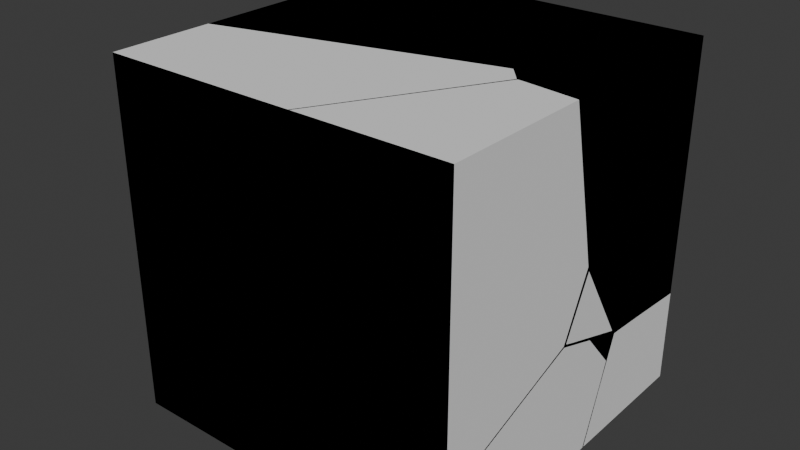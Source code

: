 # Source: Meshs.blend  (saved by Blender 4.1.24; exported with 4.5.12 LTS)
import bpy
from mathutils import Matrix  # noqa: F401  (used for matrix-valued properties, if any)

bpy.ops.wm.read_factory_settings(use_empty=True)
scene = bpy.context.scene
scene.name = 'Scene'

# ---- collections
col_collection = bpy.data.collections.new('Collection'); scene.collection.children.link(col_collection)

# ---- world
world_world = bpy.data.worlds.new('World'); scene.world = world_world
world_world.use_nodes = True; world_world.node_tree.nodes.clear()
_N = world_world.node_tree.nodes; _L = world_world.node_tree.links
n0 = _N.new('ShaderNodeOutputWorld'); n0.name = 'World Output'; n0.location = (300, 300)
n1 = _N.new('ShaderNodeBackground'); n1.name = 'Background'; n1.location = (10, 300)
n1.inputs[0].default_value = (0.05088, 0.05088, 0.05088, 1.0)
_L.new(n1.outputs[0], n0.inputs[0])
n0.is_active_output = True
world_world.color = (0.05088, 0.05088, 0.05088)
world_world.use_sun_shadow = False
world_world.sun_shadow_jitter_overblur = 0.0

# ---- meshes
me_cube_001 = bpy.data.meshes.new('Cube.001')
me_cube_001.from_pydata([(-0.25, -0.25, 0.25), (-0.25, -0.25, -0.25), (-0.25, 0.25, 0.25), (-0.25, 0.25, -0.25), (0.25, -0.25, 0.25), (0.25, -0.25, -0.25), (0.25, 0.25, 0.25), (0.25, 0.25, -0.25), (-0.2951, -0.04103, 0.143), (-0.2951, -0.04103, -0.00204), (-0.2951, 0.04103, 0.143), (-0.2951, 0.04103, -0.00204), (-0.249, -0.04103, 0.143), (-0.249, -0.04103, -0.00204), (-0.249, 0.04103, 0.143), (-0.249, 0.04103, -0.00204)], [], [(0, 2, 3, 1), (2, 6, 7, 3), (6, 4, 5, 7), (4, 0, 1, 5), (2, 0, 4, 6), (7, 5, 1, 3), (8, 10, 11, 9), (10, 14, 15, 11), (12, 8, 9, 13), (10, 8, 12, 14), (15, 13, 9, 11)])
_uv = me_cube_001.uv_layers.new(name='UVMap')
_uv.uv.foreach_set('vector', [0.8745, 0.781, 0.6559, 0.781, 0.6559, 0.5629, 0.8745, 0.5629, 0.6548, 0.7811, 0.4382, 0.7811, 0.4382, 0.5633, 0.6548, 0.5633, 0.2178, 0.7802, 0.0006229, 0.7802, 0.0006228, 0.5644, 0.2178, 0.5644, 0.4359, 0.7815, 0.2193, 0.7815, 0.2193, 0.5634, 0.4359, 0.5634, 0.655, 0.9988, 0.4381, 0.9988, 0.4381, 0.7825, 0.655, 0.7825, 0.2195, 0.999, 0.2195, 0.7817, 0.4375, 0.7817, 0.4375, 0.999, 0.07748, 0.9228, 0.047, 0.9228, 0.047, 0.9835, 0.07748, 0.9835, 0.09231, 0.9231, 0.08054, 0.9231, 0.08054, 0.9831, 0.09231, 0.9831, 0.04512, 0.9227, 0.03335, 0.9227, 0.03335, 0.9826, 0.04512, 0.9826, 0.01597, 0.9994, 0.04692, 0.9994, 0.04692, 0.9847, 0.01597, 0.9847, 0.07789, 0.9847, 0.04694, 0.9847, 0.04694, 0.9994, 0.07789, 0.9994])
me_cube_001.update()
me_cube_002 = bpy.data.meshes.new('Cube.002')
me_cube_002.from_pydata([(-0.25, -0.25, 0.25), (-0.25, -0.25, -0.25), (-0.25, 0.25, 0.25), (-0.25, 0.25, -0.25), (0.25, -0.25, 0.25), (0.25, -0.25, -0.25), (0.25, 0.25, 0.25), (0.25, 0.25, -0.25)], [], [(0, 2, 3, 1), (2, 6, 7, 3), (6, 4, 5, 7), (4, 0, 1, 5), (2, 0, 4, 6), (7, 5, 1, 3)])
_uv = me_cube_002.uv_layers.new(name='UVMap')
_uv.uv.foreach_set('vector', [0.0001, 0.9999, 0.0001, 0.0001, 0.9999, 0.0001001, 0.9999, 0.9999, 0.0001, 0.9999, 0.0001, 0.0001, 0.9999, 0.0001001, 0.9999, 0.9999, 0.9999, 0.0001001, 0.9999, 0.9999, 0.0001, 0.9999, 0.0001, 0.0001, 0.9999, 0.0001001, 0.9999, 0.9999, 0.0001, 0.9999, 0.0001, 0.0001, 0.0001001, 0.9999, 0.0001, 0.0001, 0.9999, 0.0001, 0.9999, 0.9999, 0.9999, 0.0001, 0.9999, 0.9999, 0.0001, 0.9999, 9.994e-05, 0.0001])
me_cube_002.update()
me_cube_003 = bpy.data.meshes.new('Cube.003')
me_cube_003.from_pydata([(-0.25, -0.25, 0.25), (-0.25, -0.25, -0.25), (-0.25, 0.25, 0.25), (-0.25, 0.25, -0.25), (0.25, -0.25, 0.25), (0.25, -0.25, -0.25), (0.25, 0.25, 0.25), (0.25, 0.25, -0.25)], [], [(0, 2, 3, 1), (2, 6, 7, 3), (6, 4, 5, 7), (4, 0, 1, 5), (2, 0, 4, 6), (7, 5, 1, 3)])
_uv = me_cube_003.uv_layers.new(name='UVMap')
_uv.uv.foreach_set('vector', [0.0001, 0.9999, 0.0001, 0.0001, 0.9999, 0.0001001, 0.9999, 0.9999, 0.0001, 0.9999, 0.0001, 0.0001, 0.9999, 0.0001001, 0.9999, 0.9999, 0.9999, 0.0001001, 0.9999, 0.9999, 0.0001, 0.9999, 0.0001, 0.0001, 0.9999, 0.0001001, 0.9999, 0.9999, 0.0001, 0.9999, 0.0001, 0.0001, 0.0001001, 0.9999, 0.0001, 0.0001, 0.9999, 0.0001, 0.9999, 0.9999, 0.9999, 0.0001, 0.9999, 0.9999, 0.0001, 0.9999, 9.994e-05, 0.0001])
me_cube_003.update()
me_ore_001_cell_016 = bpy.data.meshes.new('Ore.001_cell.016')
me_ore_001_cell_016.from_pydata([(-0.2802, -0.1969, 0.2812), (0.0629, 0.2982, -0.02615), (0.2181, 0.1484, -0.06951), (0.00693, -0.1969, 0.2812), (0.2198, 0.07075, 0.05278), (0.1336, 0.02848, 0.2812), (0.1226, -0.1969, -0.143), (0.2198, 0.03117, -0.02877), (0.08455, -0.1969, -0.2188), (0.08666, -0.1848, -0.2188), (0.2198, 0.04448, -0.0334), (0.1225, 0.03497, -0.2188), (0.2198, 0.1435, -0.06466), (0.1286, 0.03421, 0.2812), (0.1118, 0.0534, 0.2812), (0.1034, 0.05149, 0.2812), (0.07346, 0.06669, -0.2188), (0.03272, 0.09274, -0.2188), (-0.2802, 0.2125, -0.02893), (-0.2802, 0.1783, 0.01195), (0.04869, 0.03746, 0.2812), (-0.2802, -0.05005, 0.2812), (-0.2541, -0.1969, -0.2188), (-0.2802, -0.1969, -0.1693), (-0.2802, -0.1273, -0.2188), (-0.2802, 0.01696, -0.2188), (0.00693, -0.1969, 0.2812), (0.1226, -0.1969, -0.143), (0.08455, -0.1969, -0.2188), (0.08666, -0.1848, -0.2188), (0.2198, 0.03117, -0.02877), (0.2198, 0.04448, -0.0334), (0.1225, 0.03497, -0.2188), (0.07346, 0.06669, -0.2188), (-0.2802, 0.2125, -0.02893), (-0.2802, 0.1783, 0.01195), (0.04869, 0.03746, 0.2812), (-0.2802, -0.05005, 0.2812), (-0.2541, -0.1969, -0.2188), (-0.2802, -0.1969, -0.1693), (-0.2802, -0.1273, -0.2188), (-0.2802, 0.01696, -0.2188), (0.03272, 0.09274, -0.2188), (0.1336, 0.02848, 0.2812), (0.2198, 0.1435, -0.06466), (0.1286, 0.03421, 0.2812), (0.1034, 0.05149, 0.2812), (0.2198, 0.07075, 0.05278), (0.1118, 0.0534, 0.2812)], [], [(30, 27, 28, 29, 31), (42, 41, 34, 1), (44, 2, 45, 43, 47), (2, 1, 48, 45), (46, 48, 1), (32, 33, 2), (2, 33, 42, 1), (36, 46, 1, 34, 35), (30, 47, 43, 3, 27), (36, 35, 37), (39, 40, 22), (24, 23, 0, 21, 19, 18, 25), (4, 7, 10, 12), (26, 0, 23, 38, 8, 6), (21, 0, 26, 5, 13, 14, 15, 20), (9, 8, 38, 24, 25, 17, 16, 11), (2, 44, 31, 29, 32)])
me_ore_001_cell_016.polygons.foreach_set('material_index', [0, 0, 0, 0, 0, 0, 0, 0, 0, 0, 0, 144, 144, 144, 144, 144, 0])
_k = set([(3, 27), (3, 43), (4, 7), (4, 12), (5, 13), (5, 26), (6, 8), (6, 26), (7, 10), (8, 9), (9, 11), (10, 12), (11, 16), (13, 14), (14, 15), (15, 20), (16, 17), (17, 25), (18, 19), (18, 25), (19, 21), (20, 21), (22, 39), (22, 40), (23, 24), (23, 38), (24, 38), (27, 28), (28, 29), (29, 32), (30, 31), (30, 47), (31, 44), (32, 33), (33, 42), (34, 35), (34, 41), (35, 37), (36, 37), (36, 46), (39, 40), (41, 42), (43, 45), (44, 47), (45, 48), (46, 48)])
me_ore_001_cell_016.attributes.new('sharp_edge', 'BOOLEAN', 'EDGE').data.foreach_set('value', [ (min(e.vertices), max(e.vertices)) in _k for e in me_ore_001_cell_016.edges])
_uv = me_ore_001_cell_016.uv_layers.new(name='UVMap')
_uv.uv.foreach_set('vector', [0.8476, 0.8476, 0.1525, 0.1525, 0.9032, 0.1532, 1.0, 0.1901, 1.0, 0.8882, 0.2066, 0.2066, 0.7905, 0.7376, 1.0, 0.1282, 1.0, 1.0, 0.07376, 0.07376, 0.0, 0.0, 0.8959, 0.0, 1.0, 0.1251, 1.0, 0.8265, 0.0, 0.0, 1.0, 0.0, 1.0, 0.8829, 0.8959, 0.8959, 0.8596, 0.0, 0.8829, 0.8829, 0.0, 0.0, 1.0, 0.7483, 0.2515, 0.0, 1.0, 0.0, 1.0, 1.0, 0.2515, 0.2515, 0.2066, 0.0, 1.0, 0.0, 0.8609, 0.0, 1.0, 0.1404, 1.0, 1.0, 0.1282, 0.1282, 0.1145, 0.0, 1.0, 0.8476, 0.8265, 0.8265, 0.1251, 0.1251, 0.9957, 0.1486, 1.0, 0.1525, 0.8609, 0.8609, 0.1145, 0.1145, 0.8621, 0.113, 0.7637, 0.4338, 0.432, 0.2183, 0.7638, 0.2187, 0.9999, 0.8606, 0.9008, 0.9999, 0.0001, 0.9999, 0.0001, 0.7062, 0.5385, 0.2495, 0.6202, 0.1811, 0.9999, 0.5722, 0.5432, 0.4647, 0.3801, 0.5438, 0.3709, 0.5172, 0.3084, 0.3193, 0.9999, 0.4257, 0.9999, 0.9999, 0.09921, 0.9999, 0.0001, 0.9476, 0.0001, 0.2705, 0.1517, 0.1944, 0.0001, 0.2938, 0.0001, 0.0001, 0.5743, 0.0001, 0.8276, 0.4508, 0.8176, 0.4623, 0.7839, 0.5007, 0.7672, 0.4968, 0.6578, 0.4688, 0.7337, 0.9757, 0.7295, 0.9999, 0.0524, 0.9999, 9.999e-05, 0.8606, 9.997e-05, 0.5722, 0.6259, 0.4207, 0.7073, 0.4728, 0.8053, 0.5362, 1.0, 0.0, 1.0, 0.07376, 0.8882, 0.8882, 0.1901, 0.1901, 0.2517, 0.0])
me_ore_001_cell_016.update()
me_ore_001_cell_007 = bpy.data.meshes.new('Ore.001_cell.007')
me_ore_001_cell_007.from_pydata([(-0.176, 0.1067, 0.1501), (0.167, -0.1531, 0.1501), (-0.176, -0.01481, -0.1207), (-0.176, -0.2432, 0.1501), (0.2154, -0.1403, 0.1501), (0.186, 0.1067, 0.1501), (0.165, 0.1067, -0.1547), (0.1464, 0.1067, -0.1551), (-0.176, 0.0177, -0.1591), (-0.176, 0.1067, -0.1612), (0.167, -0.1531, 0.1501), (-0.176, -0.2432, 0.1501), (0.2154, -0.1403, 0.1501), (0.186, 0.1067, 0.1501), (-0.176, 0.0177, -0.1591), (-0.176, 0.1067, -0.1612), (0.1464, 0.1067, -0.1551), (-0.176, -0.01481, -0.1207), (0.165, 0.1067, -0.1547)], [], [(10, 11, 17), (18, 14, 15, 16), (17, 14, 18, 4, 10), (8, 2, 3, 0, 9), (9, 0, 13, 6, 7), (0, 3, 1, 12, 13), (18, 5, 4)])
me_ore_001_cell_007.polygons.foreach_set('material_index', [0, 0, 0, 144, 144, 144, 0])
_k = set([(1, 3), (1, 12), (2, 3), (2, 8), (4, 5), (4, 10), (5, 18), (6, 7), (6, 13), (7, 9), (8, 9), (10, 11), (11, 17), (12, 13), (14, 15), (14, 17), (15, 16), (16, 18)])
me_ore_001_cell_007.attributes.new('sharp_edge', 'BOOLEAN', 'EDGE').data.foreach_set('value', [ (min(e.vertices), max(e.vertices)) in _k for e in me_ore_001_cell_007.edges])
_uv = me_ore_001_cell_007.uv_layers.new(name='UVMap')
_uv.uv.foreach_set('vector', [0.8759, 0.0, 0.8622, 0.7502, 0.1105, 0.0, 0.0, 0.0, 0.8733, 0.0, 0.8727, 0.5869, 0.04839, 0.04839, 1.0, 0.8895, 0.8733, 0.8733, 0.0, 0.0, 0.874, 0.0, 1.0, 0.1241, 0.6185, 0.1781, 0.5416, 0.2432, 0.0001, 0.6999, 0.0001, 0.0001, 0.6227, 0.0001001, 0.6227, 0.9999, 0.0001, 0.9999, 0.0001, 0.276, 0.6096, 0.3181, 0.6104, 0.3553, 0.0001001, 0.9999, 0.0001, 0.3001, 0.686, 0.4803, 0.7819, 0.5135, 0.724, 0.9999, 0.9518, 0.9518, 0.8588, 0.1272, 0.8584, 0.8584])
me_ore_001_cell_007.update()
me_ore_001_cell_010 = bpy.data.meshes.new('Ore.001_cell.010')
me_ore_001_cell_010.from_pydata([(-0.1478, 0.09455, -0.08459), (0.1944, 0.09217, 0.1084), (0.1767, 0.09455, 0.108), (-0.1478, 0.005856, 0.1044), (-0.1478, 0.09455, 0.1021), (-0.1478, -0.189, -0.08459), (-0.08537, -0.174, -0.08459), (0.1642, -0.1133, -0.08459), (0.1412, 0.09455, -0.08459), (0.1944, 0.09217, 0.1084), (0.1767, 0.09455, 0.108), (-0.1478, 0.09455, 0.1021), (-0.1478, 0.005856, 0.1044), (-0.1478, -0.189, -0.08459), (-0.08537, -0.174, -0.08459), (0.1642, -0.1133, -0.08459), (0.1412, 0.09455, -0.08459)], [], [(9, 10, 11, 12), (14, 9, 12, 13), (15, 9, 14), (3, 4, 0, 5), (4, 2, 1, 16, 0), (7, 6, 5, 0, 16), (8, 9, 15)])
me_ore_001_cell_010.polygons.foreach_set('material_index', [0, 0, 0, 144, 144, 144, 0])
_k = set([(1, 2), (1, 16), (2, 4), (3, 4), (3, 5), (5, 6), (6, 7), (7, 16), (8, 9), (8, 15), (9, 10), (10, 11), (11, 12), (12, 13), (13, 14), (14, 15)])
me_ore_001_cell_010.attributes.new('sharp_edge', 'BOOLEAN', 'EDGE').data.foreach_set('value', [ (min(e.vertices), max(e.vertices)) in _k for e in me_ore_001_cell_010.edges])
_uv = me_ore_001_cell_010.uv_layers.new(name='UVMap')
_uv.uv.foreach_set('vector', [1.0, 0.0, 1.0, 0.04527, 0.7122, 0.5857, 0.1267, 0.0, 0.2042, 0.0, 1.0, 0.0, 1.0, 0.8733, 0.2073, 0.1621, 1.0, 0.2068, 1.0, 1.0, 0.2042, 0.2042, 0.622, 0.1775, 0.6267, 0.0001001, 0.9999, 0.0001001, 0.9999, 0.567, 0.6267, 0.9999, 0.6147, 0.3512, 0.6141, 0.3163, 0.9999, 0.4221, 0.9999, 0.9999, 0.624, 0.4157, 0.1249, 0.5371, 9.997e-05, 0.567, 9.994e-05, 0.0001, 0.5779, 0.0001, 0.8398, 0.2078, 1.0, 1.0, 0.2068, 0.2068])
me_ore_001_cell_010.update()
me_ore_001_cell_011 = bpy.data.meshes.new('Ore.001_cell.011')
me_ore_001_cell_011.from_pydata([(0.04243, -0.1435, 0.1675), (0.04243, -0.1435, -0.2248), (0.04243, 0.03202, -0.1603), (-0.1683, -0.1435, 0.1675), (-0.0527, -0.1435, -0.2554), (0.04243, 0.07959, -0.1428), (-0.04179, 0.08085, 0.1675), (-0.03424, 0.08032, 0.1675), (0.04243, 0.1215, -0.05378), (0.04243, 0.1094, -0.0003155), (0.04243, 0.07028, 0.1675), (-0.04179, 0.08085, 0.1675), (-0.03424, 0.08032, 0.1675), (-0.0527, -0.1435, -0.2554), (-0.1683, -0.1435, 0.1675), (0.04243, -0.1435, -0.2248), (0.04243, 0.1215, -0.05378), (0.04243, 0.1094, -0.0003155), (0.04243, 0.07028, 0.1675), (0.04243, 0.03202, -0.1603), (0.04243, 0.07959, -0.1428)], [], [(13, 19, 15), (19, 13, 20), (16, 12, 17), (12, 18, 17), (16, 11, 12), (10, 0, 1, 2, 5, 8, 9), (4, 1, 0, 14), (6, 14, 0, 10, 7), (3, 11, 16, 20, 13)])
me_ore_001_cell_011.polygons.foreach_set('material_index', [0, 0, 0, 0, 0, 144, 144, 144, 0])
_k = set([(1, 2), (1, 4), (2, 5), (3, 11), (3, 13), (4, 14), (5, 8), (6, 7), (6, 14), (7, 10), (8, 9), (9, 10), (11, 12), (12, 18), (13, 15), (15, 19), (16, 17), (16, 20), (17, 18), (19, 20)])
me_ore_001_cell_011.attributes.new('sharp_edge', 'BOOLEAN', 'EDGE').data.foreach_set('value', [ (min(e.vertices), max(e.vertices)) in _k for e in me_ore_001_cell_011.edges])
_uv = me_ore_001_cell_011.uv_layers.new(name='UVMap')
_uv.uv.foreach_set('vector', [0.1551, 0.0, 0.701, 0.0, 0.7007, 0.5446, 1.0, 0.299, 0.8472, 0.8472, 0.1635, 0.1635, 0.1864, 0.0, 1.0, 0.1521, 1.0, 0.6667, 0.1521, 0.1521, 0.6655, 0.1529, 0.6667, 0.6667, 1.0, 0.1846, 1.0, 0.8679, 0.149, 0.0, 0.9999, 0.5724, 0.9999, 0.9999, 0.2156, 0.9999, 0.3445, 0.6489, 0.3796, 0.5538, 0.5575, 0.4699, 0.6644, 0.4943, 0.1572, 0.1813, 0.2156, 0.0001, 0.9999, 0.0001001, 0.9999, 0.4214, 0.8315, 0.4487, 0.5786, 0.0001, 0.9999, 0.0001, 0.9999, 0.4276, 0.8376, 0.4487, 0.2841, 0.09724, 0.1321, 0.0, 0.8154, 0.0, 1.0, 0.1635, 1.0, 0.8472])
me_ore_001_cell_011.update()
me_ore_001_cell_012 = bpy.data.meshes.new('Ore.001_cell.012')
me_ore_001_cell_012.from_pydata([(0.05304, -0.136, -0.0611), (0.05296, 0.2087, 0.0871), (-0.04234, -0.136, 0.01379), (0.05304, 0.08837, 0.1262), (0.05304, 0.04057, 0.1093), (0.05304, -0.136, 0.04437), (-0.02375, 0.1077, -0.0611), (0.05304, 0.1547, -0.0611), (0.05304, 0.1836, 0.01666), (-0.04143, 0.09668, -0.0611), (-0.06571, -0.136, -0.0319), (-0.04886, -0.136, 0.001156), (-0.06858, -0.06462, -0.0611), (-0.08052, -0.136, -0.0611), (0.05304, 0.04057, 0.1093), (0.05304, -0.136, 0.04437), (-0.02375, 0.1077, -0.0611), (0.05304, 0.1547, -0.0611), (-0.04143, 0.09668, -0.0611), (-0.06571, -0.136, -0.0319), (-0.04886, -0.136, 0.001156), (-0.06858, -0.06462, -0.0611), (-0.08052, -0.136, -0.0611), (0.05304, 0.1836, 0.01666), (0.05304, 0.08837, 0.1262), (-0.04234, -0.136, 0.01379), (0.05296, 0.2087, 0.0871)], [], [(14, 24, 25), (14, 25, 15), (16, 23, 17), (23, 16, 18, 26), (20, 26, 18, 21, 19), (26, 20, 25, 24), (21, 22, 19), (1, 3, 4, 5, 0, 7, 8), (10, 13, 0, 5, 2, 11), (9, 6, 7, 0, 13, 12)])
me_ore_001_cell_012.polygons.foreach_set('material_index', [0, 0, 0, 0, 0, 0, 0, 144, 144, 144])
_k = set([(1, 3), (1, 8), (2, 5), (2, 11), (3, 4), (4, 5), (6, 7), (6, 9), (7, 8), (9, 12), (10, 11), (10, 13), (12, 13), (14, 15), (14, 24), (15, 25), (16, 17), (16, 18), (17, 23), (18, 21), (19, 20), (19, 22), (20, 25), (21, 22), (23, 26), (24, 26)])
me_ore_001_cell_012.attributes.new('sharp_edge', 'BOOLEAN', 'EDGE').data.foreach_set('value', [ (min(e.vertices), max(e.vertices)) in _k for e in me_ore_001_cell_012.edges])
_uv = me_ore_001_cell_012.uv_layers.new(name='UVMap')
_uv.uv.foreach_set('vector', [1.0, 0.7021, 0.1638, 0.0, 1.0, 0.1554, 0.7021, 0.7021, 0.1554, 0.1554, 0.7004, 0.1551, 1.0, 0.2818, 1.0, 0.7164, 0.5649, 0.2809, 0.7164, 0.7164, 0.2818, 0.2818, 0.2538, 0.0, 1.0, 0.001537, 1.0, 0.1271, 1.0, 1.0, 0.2538, 0.2538, 0.5034, 0.0, 0.7949, 0.0, 1.0, 1.0, 0.1271, 0.1271, 0.1529, 0.0, 0.8362, 0.0, 0.5034, 0.5034, 0.7947, 0.5007, 0.7949, 0.7949, 0.2969, 0.3111, 0.3746, 0.5514, 0.3408, 0.6469, 0.211, 0.9999, 0.0001, 0.9999, 0.0001, 0.4187, 0.1556, 0.361, 0.05849, 0.2375, 0.0001, 0.2672, 0.0001, 0.0001, 0.211, 0.0001, 0.1498, 0.1908, 0.1246, 0.2039, 0.811, 0.5347, 0.8464, 0.5127, 0.9999, 0.4187, 0.9999, 0.9999, 0.7328, 0.9999, 0.7567, 0.8573])
me_ore_001_cell_012.update()
me_ore_001_cell_013 = bpy.data.meshes.new('Ore.001_cell.013')
me_ore_001_cell_013.from_pydata([(0.0548, 0.1257, 0.168), (0.05454, -0.02818, -0.1826), (0.0548, -0.1589, 0.168), (-0.02618, -0.1483, 0.168), (-0.08147, 0.1257, 0.168), (-0.05239, -0.1182, 0.168), (0.0548, -0.1067, -0.05583), (0.0548, -0.06816, -0.1189), (-0.06734, 0.1257, -0.1506), (-0.1011, 0.1257, -0.1387), (0.0548, 0.1257, -0.1935), (-0.08147, 0.1257, 0.168), (-0.05239, -0.1182, 0.168), (0.0548, -0.1067, -0.05583), (0.0548, -0.1589, 0.168), (-0.02618, -0.1483, 0.168), (-0.1011, 0.1257, -0.1387), (-0.06734, 0.1257, -0.1506), (0.0548, 0.1257, -0.1935), (0.0548, -0.06816, -0.1189), (0.05454, -0.02818, -0.1826)], [], [(15, 13, 14), (20, 19, 16), (13, 15, 5, 16, 19), (17, 20, 16), (20, 17, 18), (9, 11, 0, 10, 8), (1, 10, 0, 2, 6, 7), (3, 2, 0, 11, 12), (16, 5, 4)])
me_ore_001_cell_013.polygons.foreach_set('material_index', [0, 0, 0, 0, 0, 144, 144, 144, 0])
_k = set([(1, 7), (1, 10), (2, 3), (2, 6), (3, 12), (4, 5), (4, 16), (5, 15), (6, 7), (8, 9), (8, 10), (9, 11), (11, 12), (13, 14), (13, 19), (14, 15), (16, 17), (17, 18), (18, 20), (19, 20)])
me_ore_001_cell_013.attributes.new('sharp_edge', 'BOOLEAN', 'EDGE').data.foreach_set('value', [ (min(e.vertices), max(e.vertices)) in _k for e in me_ore_001_cell_013.edges])
_uv = me_ore_001_cell_013.uv_layers.new(name='UVMap')
_uv.uv.foreach_set('vector', [0.1502, 0.0, 0.8148, 0.0, 0.6921, 0.543, 1.0, 0.0115, 0.8733, 0.8733, 0.0, 0.0, 0.8152, 0.8152, 0.1285, 0.1285, 0.1202, 0.0, 1.0, 0.0, 1.0, 0.8733, 1.0, 0.2464, 1.0, 1.0, 0.06397, 0.0, 1.0, 1.0, 0.2464, 0.2464, 0.8214, 0.2459, 0.6134, 0.3119, 0.0001, 0.2726, 0.0001, 0.0001, 0.7229, 0.0001001, 0.6372, 0.2443, 0.2986, 0.3056, 0.2771, 0.0001, 0.9999, 0.0001001, 0.9999, 0.5691, 0.5523, 0.4647, 0.4261, 0.3877, 0.838, 0.4521, 0.9999, 0.4309, 0.9999, 0.9999, 0.7274, 0.9999, 0.7874, 0.5057, 1.0, 0.0, 1.0, 0.8593, 0.2675, 0.1268])
me_ore_001_cell_013.update()
me_ore_001_cell_014 = bpy.data.meshes.new('Ore.001_cell.014')
me_ore_001_cell_014.from_pydata([(0.07471, 0.1131, -0.079), (-0.08107, 0.109, 0.1126), (-0.08659, 0.1131, 0.0941), (-0.1111, -0.0949, -0.079), (-0.1341, 0.1131, -0.079), (-0.0588, -0.1281, -0.079), (-0.02068, -0.1522, -0.079), (0.07471, 0.01441, 0.06471), (0.07471, -0.0399, 0.06822), (0.07471, 0.0264, 0.06386), (-0.02785, 0.1131, 0.09363), (0.07471, 0.1131, 0.05717), (-0.002819, -0.1413, -0.079), (0.07471, -0.09372, -0.079), (0.07471, -0.0654, -0.001227), (-0.08107, 0.109, 0.1126), (-0.08659, 0.1131, 0.0941), (-0.1341, 0.1131, -0.079), (-0.1111, -0.0949, -0.079), (-0.0588, -0.1281, -0.079), (-0.02068, -0.1522, -0.079), (0.07471, 0.01441, 0.06471), (0.07471, 0.0264, 0.06386), (-0.02785, 0.1131, 0.09363), (0.07471, 0.1131, 0.05717), (-0.002819, -0.1413, -0.079), (0.07471, -0.09372, -0.079), (0.07471, -0.0399, 0.06822), (0.07471, -0.0654, -0.001227)], [], [(17, 18, 15, 16), (19, 15, 18), (20, 27, 15, 19), (15, 27, 21), (15, 21, 22, 23), (23, 22, 24), (25, 26, 28), (27, 20, 25, 28), (10, 11, 0, 4, 2, 1), (14, 13, 0, 11, 9, 7, 8), (6, 5, 3, 4, 0, 13, 12)])
me_ore_001_cell_014.polygons.foreach_set('material_index', [0, 0, 0, 0, 0, 0, 0, 0, 144, 144, 144])
_k = set([(1, 2), (1, 10), (2, 4), (3, 4), (3, 5), (5, 6), (6, 12), (7, 8), (7, 9), (8, 14), (9, 11), (10, 11), (12, 13), (13, 14), (15, 16), (15, 23), (16, 17), (17, 18), (18, 19), (19, 20), (20, 25), (21, 22), (21, 27), (22, 24), (23, 24), (25, 26), (26, 28), (27, 28)])
me_ore_001_cell_014.attributes.new('sharp_edge', 'BOOLEAN', 'EDGE').data.foreach_set('value', [ (min(e.vertices), max(e.vertices)) in _k for e in me_ore_001_cell_014.edges])
_uv = me_ore_001_cell_014.uv_layers.new(name='UVMap')
_uv.uv.foreach_set('vector', [0.876, 0.6692, 0.2076, 0.0, 1.0, 0.0, 1.0, 0.07644, 1.0, 0.208, 1.0, 1.0, 0.2076, 0.2076, 0.2543, 0.0, 1.0, 0.0, 1.0, 1.0, 0.208, 0.208, 1.0, 1.0, 0.01443, 0.0, 1.0, 0.2441, 1.0, 1.0, 0.2441, 0.2441, 0.2372, 0.0, 0.7205, 0.0, 0.7205, 0.7205, 0.2372, 0.2372, 0.7212, 0.2374, 1.0, 0.7183, 0.5615, 0.2817, 1.0, 0.2827, 1.0, 0.0, 1.0, 0.7457, 0.7183, 0.7183, 0.2827, 0.2827, 0.6547, 0.2052, 0.7276, 0.0001001, 0.9999, 0.0001001, 0.9999, 0.4176, 0.6538, 0.3226, 0.6171, 0.3125, 0.1556, 0.3571, 0.0001, 0.4137, 0.0001, 0.0001, 0.2724, 0.0001, 0.2858, 0.1735, 0.2875, 0.1975, 0.2945, 0.3061, 0.8092, 0.5306, 0.7329, 0.4825, 0.6284, 0.4161, 0.5824, 0.0001, 0.9999, 0.0001, 0.9999, 0.4137, 0.8449, 0.5088])
me_ore_001_cell_014.update()

# ---- objects
ob_chest = bpy.data.objects.new('Chest', me_cube_001)
ob_ore = bpy.data.objects.new('Ore', me_cube_002)
ob_ore_001 = bpy.data.objects.new('Ore.001', me_cube_003)
ob_ore_cell_001 = bpy.data.objects.new('Ore_cell.001', me_ore_001_cell_016)
ob_ore_cell_002 = bpy.data.objects.new('Ore_cell.002', me_ore_001_cell_007)
ob_ore_cell_003 = bpy.data.objects.new('Ore_cell.003', me_ore_001_cell_010)
ob_ore_cell_004 = bpy.data.objects.new('Ore_cell.004', me_ore_001_cell_011)
ob_ore_cell_005 = bpy.data.objects.new('Ore_cell.005', me_ore_001_cell_012)
ob_ore_cell_006 = bpy.data.objects.new('Ore_cell.006', me_ore_001_cell_013)
ob_ore_cell_007 = bpy.data.objects.new('Ore_cell.007', me_ore_001_cell_014)

# ---- transforms, parenting, visibility, modifiers, constraints
ob_chest.location = (0.0, 0.0, 0.0)
ob_ore.location = (0.0, 0.0, 0.0)
ob_ore_001.location = (0.0, 0.0, 0.0)
ob_ore_cell_001.location = (0.03021, -0.05307, -0.03118)
ob_ore_cell_002.location = (-0.07402, 0.1433, 0.09985)
ob_ore_cell_003.location = (-0.1022, 0.1554, -0.1654)
ob_ore_cell_004.location = (0.2076, -0.1065, 0.08253)
ob_ore_cell_005.location = (0.197, -0.114, -0.1889)
ob_ore_cell_006.location = (0.1952, 0.1243, 0.08199)
ob_ore_cell_007.location = (0.1753, 0.1369, -0.171)

# ---- collection membership
col_collection.objects.link(ob_chest)
col_collection.objects.link(ob_ore)
col_collection.objects.link(ob_ore_001)
col_collection.objects.link(ob_ore_cell_001)
col_collection.objects.link(ob_ore_cell_002)
col_collection.objects.link(ob_ore_cell_003)
col_collection.objects.link(ob_ore_cell_004)
col_collection.objects.link(ob_ore_cell_005)
col_collection.objects.link(ob_ore_cell_006)
col_collection.objects.link(ob_ore_cell_007)

# ---- scene / render settings (as saved in the file)
scene.frame_start = 1; scene.frame_end = 250; scene.frame_set(1)
scene.render.engine = 'BLENDER_EEVEE_NEXT'
scene.cycles.sampling_pattern = 'TABULATED_SOBOL'
scene.eevee.ray_tracing_options.trace_max_roughness = 0.0
bpy.context.view_layer.update()

# ---- added for rendering (the .blend has no active camera and no usable light): camera, sun
cam_auto = bpy.data.cameras.new('AutoCamera')
cam_auto.lens = 50.0
cam_auto.sensor_width = 36.0
cam_auto.clip_end = 1000.0
ob_auto_camera = bpy.data.objects.new('AutoCamera', cam_auto)
scene.collection.objects.link(ob_auto_camera)
ob_auto_camera.location = (0.803514, -0.991294, 0.660863)
ob_auto_camera.rotation_euler = (1.09748, -7.21219e-08, 0.694738)
scene.camera = ob_auto_camera
light_auto_sun = bpy.data.lights.new('AutoSun', 'SUN')
light_auto_sun.energy = 3.0
light_auto_sun.angle = 0.0523599
ob_auto_sun = bpy.data.objects.new('AutoSun', light_auto_sun)
scene.collection.objects.link(ob_auto_sun)
ob_auto_sun.rotation_euler = (0.872665, 0.174533, 0.523599)
bpy.context.view_layer.update()
